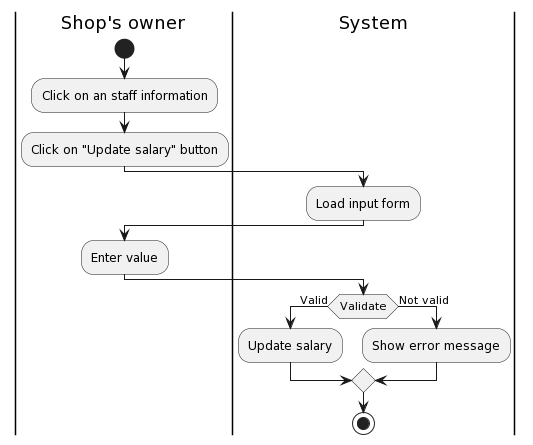

The diagram above was rendered by PlantUML. Its source (embedded in the PNG):
@startuml
|Shop's owner|
start
:Click on an staff information;
:Click on "Update salary" button;
|System|
:Load input form;
|Shop's owner|
:Enter value;
|System|
if (Validate) then (Valid)
:Update salary;
else (Not valid)
:Show error message;
endif
stop
@enduml